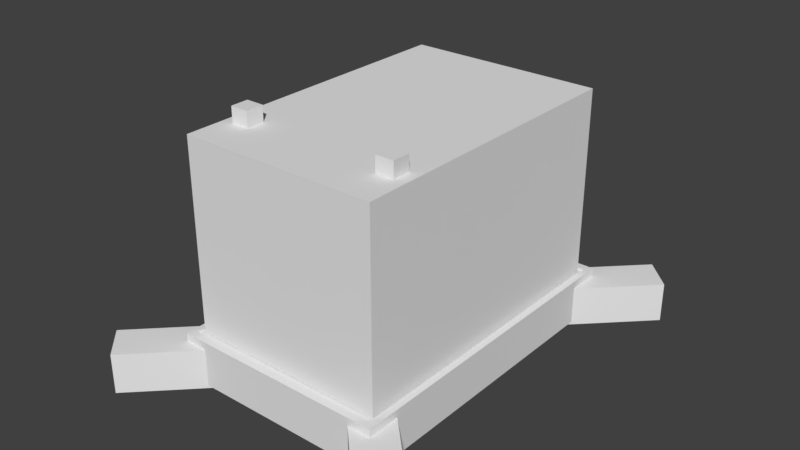 # Source: blend.blend  (saved by Blender 2.79.0; exported with 4.5.12 LTS)
import bpy
from mathutils import Matrix  # noqa: F401  (used for matrix-valued properties, if any)

bpy.ops.wm.read_factory_settings(use_empty=True)
scene = bpy.context.scene
scene.name = 'Scene'

# ---- collections
col_collection_1 = bpy.data.collections.new('Collection 1'); scene.collection.children.link(col_collection_1)

# ---- world
world_world = bpy.data.worlds.new('World'); scene.world = world_world
world_world.color = (0.05088, 0.05088, 0.05088)
world_world.use_sun_shadow = False
world_world.sun_shadow_jitter_overblur = 0.0
world_world.cycles.sampling_method = 'MANUAL'

# ---- meshes
me_cube_009 = bpy.data.meshes.new('Cube.009')
me_cube_009.from_pydata([(-0.9531, -0.9531, 0.8938), (-0.9531, 0.9531, 0.8938), (0.9531, -0.9531, 0.8938), (0.9531, 0.9531, 0.8938), (-1.0, -1.0, -1.0), (-1.0, -1.0, 1.0), (-1.0, 1.0, -1.0), (-1.0, 1.0, 1.0), (1.0, -1.0, -1.0), (1.0, -1.0, 1.0), (1.0, 1.0, -1.0), (1.0, 1.0, 1.0), (-0.9531, -0.9531, 1.0), (0.9531, -0.9531, 1.0), (-0.9531, 0.9531, 1.0), (0.9531, 0.9531, 1.0)], [], [(0, 1, 14, 12), (1, 3, 15, 14), (3, 2, 13, 15), (2, 0, 12, 13), (1, 0, 2, 3), (4, 5, 7, 6), (6, 7, 11, 10), (10, 11, 9, 8), (8, 9, 5, 4), (6, 10, 8, 4), (11, 15, 13, 12, 5, 9), (5, 12, 14, 15, 11, 7)])
me_cube_009.use_remesh_preserve_volume = False
me_cube_009.use_remesh_preserve_attributes = False
me_cube_009.use_mirror_vertex_groups = False
me_cube_009.update()
me_cube_008 = bpy.data.meshes.new('Cube.008')
me_cube_008.from_pydata([(-1.0, -1.0, -1.0), (-1.0, -1.0, 1.0), (-1.0, 1.0, -1.0), (-1.0, 1.0, 1.0), (1.0, -1.0, -1.0), (1.0, -1.0, 1.0), (1.0, 1.0, -1.0), (1.0, 1.0, 1.0), (-1.0, 4.097, 1.0), (-1.0, 4.097, -1.0), (1.0, 4.097, -1.0), (1.0, 4.097, 1.0)], [], [(0, 1, 3, 2), (3, 7, 11, 8), (6, 7, 5, 4), (4, 5, 1, 0), (2, 6, 4, 0), (7, 3, 1, 5), (9, 8, 11, 10), (2, 3, 8, 9), (7, 6, 10, 11), (6, 2, 9, 10)])
me_cube_008.use_remesh_preserve_volume = False
me_cube_008.use_remesh_preserve_attributes = False
me_cube_008.use_mirror_vertex_groups = False
me_cube_008.update()
me_cube_007 = bpy.data.meshes.new('Cube.007')
me_cube_007.from_pydata([(-1.0, -1.0, -1.0), (-1.0, -1.0, 1.0), (-1.0, 1.0, -1.0), (-1.0, 1.0, 1.0), (1.0, -1.0, -1.0), (1.0, -1.0, 1.0), (1.0, 1.0, -1.0), (1.0, 1.0, 1.0), (-1.0, 4.097, 1.0), (-1.0, 4.097, -1.0), (1.0, 4.097, -1.0), (1.0, 4.097, 1.0)], [], [(0, 1, 3, 2), (3, 7, 11, 8), (6, 7, 5, 4), (4, 5, 1, 0), (2, 6, 4, 0), (7, 3, 1, 5), (9, 8, 11, 10), (2, 3, 8, 9), (7, 6, 10, 11), (6, 2, 9, 10)])
me_cube_007.use_remesh_preserve_volume = False
me_cube_007.use_remesh_preserve_attributes = False
me_cube_007.use_mirror_vertex_groups = False
me_cube_007.update()
me_cube_006 = bpy.data.meshes.new('Cube.006')
me_cube_006.from_pydata([(-1.0, -1.0, -1.0), (-1.0, -1.0, 1.0), (-1.0, 1.0, -1.0), (-1.0, 1.0, 1.0), (1.0, -1.0, -1.0), (1.0, -1.0, 1.0), (1.0, 1.0, -1.0), (1.0, 1.0, 1.0), (-1.0, 4.097, 1.0), (-1.0, 4.097, -1.0), (1.0, 4.097, -1.0), (1.0, 4.097, 1.0)], [], [(0, 1, 3, 2), (3, 7, 11, 8), (6, 7, 5, 4), (4, 5, 1, 0), (2, 6, 4, 0), (7, 3, 1, 5), (9, 8, 11, 10), (2, 3, 8, 9), (7, 6, 10, 11), (6, 2, 9, 10)])
me_cube_006.use_remesh_preserve_volume = False
me_cube_006.use_remesh_preserve_attributes = False
me_cube_006.use_mirror_vertex_groups = False
me_cube_006.update()
me_cube_005 = bpy.data.meshes.new('Cube.005')
me_cube_005.from_pydata([(-1.0, -1.0, -1.0), (-1.0, -1.0, 1.0), (-1.0, 1.0, -1.0), (-1.0, 1.0, 1.0), (1.0, -1.0, -1.0), (1.0, -1.0, 1.0), (1.0, 1.0, -1.0), (1.0, 1.0, 1.0), (-1.0, 4.097, 1.0), (-1.0, 4.097, -1.0), (1.0, 4.097, -1.0), (1.0, 4.097, 1.0)], [], [(0, 1, 3, 2), (3, 7, 11, 8), (6, 7, 5, 4), (4, 5, 1, 0), (2, 6, 4, 0), (7, 3, 1, 5), (9, 8, 11, 10), (2, 3, 8, 9), (7, 6, 10, 11), (6, 2, 9, 10)])
me_cube_005.use_remesh_preserve_volume = False
me_cube_005.use_remesh_preserve_attributes = False
me_cube_005.use_mirror_vertex_groups = False
me_cube_005.update()
me_cube_004 = bpy.data.meshes.new('Cube.004')
me_cube_004.from_pydata([(-1.0, -1.0, -1.0), (-1.0, -1.0, 1.0), (-1.0, 1.0, -1.0), (-1.0, 1.0, 1.0), (1.0, -1.0, -1.0), (1.0, -1.0, 1.0), (1.0, 1.0, -1.0), (1.0, 1.0, 1.0)], [], [(0, 1, 3, 2), (2, 3, 7, 6), (6, 7, 5, 4), (4, 5, 1, 0), (2, 6, 4, 0), (7, 3, 1, 5)])
me_cube_004.use_remesh_preserve_volume = False
me_cube_004.use_remesh_preserve_attributes = False
me_cube_004.use_mirror_vertex_groups = False
me_cube_004.update()
me_cube_003 = bpy.data.meshes.new('Cube.003')
me_cube_003.from_pydata([(-1.0, -1.0, -1.0), (-1.0, -1.0, 1.0), (-1.0, 1.0, -1.0), (-1.0, 1.0, 1.0), (1.0, -1.0, -1.0), (1.0, -1.0, 1.0), (1.0, 1.0, -1.0), (1.0, 1.0, 1.0)], [], [(0, 1, 3, 2), (2, 3, 7, 6), (6, 7, 5, 4), (4, 5, 1, 0), (2, 6, 4, 0), (7, 3, 1, 5)])
me_cube_003.use_remesh_preserve_volume = False
me_cube_003.use_remesh_preserve_attributes = False
me_cube_003.use_mirror_vertex_groups = False
me_cube_003.update()
me_cube_001 = bpy.data.meshes.new('Cube.001')
me_cube_001.from_pydata([(-1.0, -1.0, -1.0), (-1.0, -1.0, 1.0), (-1.0, 1.0, -1.0), (-1.0, 1.0, 1.0), (1.0, -1.0, -1.0), (1.0, -1.0, 1.0), (1.0, 1.0, -1.0), (1.0, 1.0, 1.0)], [], [(0, 1, 3, 2), (2, 3, 7, 6), (6, 7, 5, 4), (4, 5, 1, 0), (2, 6, 4, 0), (7, 3, 1, 5)])
me_cube_001.use_remesh_preserve_volume = False
me_cube_001.use_remesh_preserve_attributes = False
me_cube_001.use_mirror_vertex_groups = False
me_cube_001.update()

# ---- objects
ob_cube_007 = bpy.data.objects.new('Cube.007', me_cube_009)
ob_cube_006 = bpy.data.objects.new('Cube.006', me_cube_008)
ob_cube_005 = bpy.data.objects.new('Cube.005', me_cube_007)
ob_cube_004 = bpy.data.objects.new('Cube.004', me_cube_006)
ob_cube_003 = bpy.data.objects.new('Cube.003', me_cube_005)
ob_cube_002 = bpy.data.objects.new('Cube.002', me_cube_004)
ob_cube_001 = bpy.data.objects.new('Cube.001', me_cube_003)
ob_cube = bpy.data.objects.new('Cube', me_cube_001)

# ---- transforms, parenting, visibility, modifiers, constraints
ob_cube_007.location = (0.0, 0.0, -4.534)
ob_cube_007.scale = (5.345, 8.235, 1.127)
ob_cube_007.lineart.crease_threshold = 0.0
ob_cube_006.location = (-4.859, -7.502, -4.808)
ob_cube_006.rotation_euler = (0.0, -0.0, 2.356)
ob_cube_006.lineart.crease_threshold = 0.0
ob_cube_005.location = (4.859, -7.502, -4.808)
ob_cube_005.rotation_euler = (0.0, -0.0, -2.356)
ob_cube_005.lineart.crease_threshold = 0.0
ob_cube_004.location = (4.859, 7.502, -4.808)
ob_cube_004.rotation_euler = (0.0, -0.0, -0.7854)
ob_cube_004.lineart.crease_threshold = 0.0
ob_cube_003.location = (-4.859, 7.502, -4.808)
ob_cube_003.rotation_euler = (0.0, -0.0, 0.7854)
ob_cube_003.lineart.crease_threshold = 0.0
ob_cube_002.location = (-3.9, -5.124, 6.257)
ob_cube_002.scale = (0.4499, 0.4499, 0.4499)
ob_cube_002.lineart.crease_threshold = 0.0
ob_cube_001.location = (3.9, -5.124, 6.257)
ob_cube_001.scale = (0.4499, 0.4499, 0.4499)
ob_cube_001.lineart.crease_threshold = 0.0
ob_cube.location = (0.0, 0.0, 1.229)
ob_cube.scale = (4.9, 7.55, 4.705)
ob_cube.lineart.crease_threshold = 0.0

# ---- collection membership
col_collection_1.objects.link(ob_cube_007)
col_collection_1.objects.link(ob_cube_006)
col_collection_1.objects.link(ob_cube_005)
col_collection_1.objects.link(ob_cube_004)
col_collection_1.objects.link(ob_cube_003)
col_collection_1.objects.link(ob_cube_002)
col_collection_1.objects.link(ob_cube_001)
col_collection_1.objects.link(ob_cube)

# ---- scene / render settings (as saved in the file)
scene.frame_start = 1; scene.frame_end = 250; scene.frame_set(1)
scene.render.engine = 'BLENDER_EEVEE_NEXT'
scene.render.resolution_percentage = 50
scene.render.dither_intensity = 0.0
scene.cycles.use_denoising = False
scene.cycles.samples = 128
scene.cycles.sampling_pattern = 'TABULATED_SOBOL'
scene.cycles.use_adaptive_sampling = False
scene.cycles.use_light_tree = False
scene.cycles.blur_glossy = 0.0
scene.cycles.sample_clamp_indirect = 0.0
scene.view_settings.view_transform = 'Standard'
bpy.context.view_layer.update()

# ---- added for rendering (the .blend has no active camera and no usable light): camera, sun
cam_auto = bpy.data.cameras.new('AutoCamera')
cam_auto.lens = 50.0
cam_auto.sensor_width = 36.0
cam_auto.clip_end = 1000.0
ob_auto_camera = bpy.data.objects.new('AutoCamera', cam_auto)
scene.collection.objects.link(ob_auto_camera)
ob_auto_camera.location = (28.3143, -33.9772, 23.1009)
ob_auto_camera.rotation_euler = (1.09748, -7.21219e-08, 0.694738)
scene.camera = ob_auto_camera
light_auto_sun = bpy.data.lights.new('AutoSun', 'SUN')
light_auto_sun.energy = 3.0
light_auto_sun.angle = 0.0523599
ob_auto_sun = bpy.data.objects.new('AutoSun', light_auto_sun)
scene.collection.objects.link(ob_auto_sun)
ob_auto_sun.rotation_euler = (0.872665, 0.174533, 0.523599)
bpy.context.view_layer.update()
